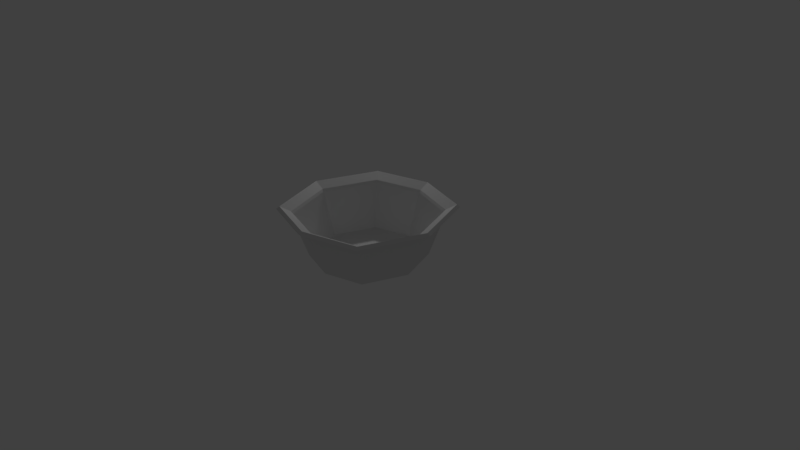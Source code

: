 # Source: Pinico.blend  (saved by Blender 2.79.0; exported with 4.5.12 LTS)
import bpy
from mathutils import Matrix  # noqa: F401  (used for matrix-valued properties, if any)

bpy.ops.wm.read_factory_settings(use_empty=True)
scene = bpy.context.scene
scene.name = 'Scene'

# ---- collections
col_collection_1 = bpy.data.collections.new('Collection 1'); scene.collection.children.link(col_collection_1)

# ---- materials (node trees are filled in below, after node groups)
mat_material = bpy.data.materials.new('Material')
mat_material.alpha_threshold = 0.0
mat_material.use_transparent_shadow = False
mat_material.roughness = 0.5
mat_material.line_color = (0.0, 0.0, 0.0, 1.0)

# ---- material node trees

# ---- world
world_world = bpy.data.worlds.new('World'); scene.world = world_world
world_world.color = (0.05088, 0.05088, 0.05088)
world_world.use_sun_shadow = False
world_world.sun_shadow_jitter_overblur = 0.0
world_world.cycles.sampling_method = 'MANUAL'

# ---- cameras
cam_camera = bpy.data.cameras.new('Camera')
cam_camera.clip_end = 100.0
cam_camera.lens = 35.0
cam_camera.sensor_width = 32.0
cam_camera.sensor_height = 18.0
cam_camera.ortho_scale = 7.314
cam_camera.dof.focus_distance = 0.0
cam_camera.dof.aperture_fstop = 128.0

# ---- lights
light_lamp = bpy.data.lights.new('Lamp', 'POINT')
light_lamp.transmission_factor = 0.0
light_lamp.cutoff_distance = 30.0
light_lamp.energy = 100.0
light_lamp.shadow_buffer_clip_start = 1.001
light_lamp.shadow_soft_size = 0.1
light_lamp.shadow_maximum_resolution = 0.006
light_lamp.use_absolute_resolution = True

# ---- meshes
me_cube = bpy.data.meshes.new('Cube')
me_cube.from_pydata([(0.5119, 0.5712, -0.1643), (0.5119, -0.5712, -0.1643), (-0.5119, -0.5712, -0.1643), (-0.5119, 0.5712, -0.1643), (0.6717, 0.7495, 10.33), (0.6717, -0.7495, 10.33), (-0.6717, -0.7495, 10.33), (-0.6717, 0.7495, 10.33), (0.7243, -2.583e-08, -0.1643), (-0.7243, 1.9e-07, -0.1643), (0.9504, -5.194e-07, 10.33), (-0.9504, 1.038e-07, 10.33), (9.547e-08, 0.7243, -0.1643), (-3.404e-08, -0.7243, -0.1643), (2.208e-07, 0.9504, 10.33), (-4.59e-07, -0.9504, 10.33), (5.23e-08, 8.21e-08, -0.1643), (0.9154, -5.074e-07, 10.33), (0.647, -0.722, 10.33), (2.083e-07, 0.9154, 10.33), (-0.647, 0.722, 10.33), (-4.465e-07, -0.9154, 10.33), (-0.647, -0.722, 10.33), (-0.9154, 9.278e-08, 10.33), (0.647, 0.722, 10.33), (0.6547, 0.7306, 9.731), (0.7012, -4.345e-07, 0.1509), (0.4956, -0.553, 0.1509), (1.298e-07, 0.7012, 0.1509), (-0.4956, 0.553, 0.1509), (-3.718e-07, -0.7012, 0.1509), (-0.4956, -0.553, 0.1509), (-0.7012, 2.524e-08, 0.1509), (0.4956, 0.553, 0.1509), (-1.21e-07, -2.046e-07, 0.1509), (0.6547, -0.7306, 9.731), (-0.6547, -0.7306, 9.731), (-0.6547, 0.7306, 9.731), (-0.9264, 1.099e-07, 9.731), (0.9264, -4.749e-07, 9.731), (2.083e-07, 0.9264, 9.731), (-4.205e-07, -0.9264, 9.731), (-0.632, -0.7053, 9.783), (-4.391e-07, -0.8943, 9.783), (0.8943, -5.002e-07, 9.783), (0.632, 0.7053, 9.783), (0.632, -0.7053, 9.783), (2.006e-07, 0.8943, 9.783), (-0.8943, 8.613e-08, 9.783), (-0.632, 0.7053, 9.783), (0.7692, 0.8583, 10.94), (0.7692, -0.8583, 10.94), (-0.7692, -0.8583, 10.94), (-0.7692, 0.8583, 10.94), (1.088, -5.667e-07, 10.94), (-1.088, 1.469e-07, 10.94), (2.703e-07, 1.088, 10.94), (-5.081e-07, -1.088, 10.94), (1.048, -5.531e-07, 11.53), (0.7408, -0.8267, 11.53), (2.56e-07, 1.048, 11.53), (-0.7408, 0.8267, 11.53), (-4.938e-07, -1.048, 11.53), (-0.7409, -0.8267, 11.53), (-1.048, 1.343e-07, 11.53), (0.7408, 0.8267, 11.53)], [], [(16, 13, 2, 9), (15, 5, 51, 57), (39, 10, 5, 35), (41, 15, 6, 36), (38, 11, 7, 37), (40, 12, 3, 37), (36, 6, 11, 38), (25, 4, 10, 39), (5, 10, 54, 51), (12, 16, 9, 3), (0, 8, 16, 12), (11, 6, 52, 55), (25, 0, 12, 40), (35, 5, 15, 41), (22, 23, 64, 63), (8, 1, 13, 16), (45, 47, 28, 33), (46, 44, 26, 27), (42, 43, 30, 31), (44, 45, 33, 26), (4, 14, 56, 50), (10, 4, 50, 54), (24, 17, 58, 65), (23, 20, 61, 64), (34, 32, 31, 30), (28, 29, 32, 34), (33, 28, 34, 26), (26, 34, 30, 27), (48, 42, 31, 32), (49, 48, 32, 29), (47, 49, 29, 28), (43, 46, 27, 30), (1, 35, 41, 13), (4, 25, 40, 14), (0, 25, 39, 8), (2, 36, 38, 9), (14, 40, 37, 7), (9, 38, 37, 3), (13, 41, 36, 2), (8, 39, 35, 1), (21, 18, 46, 43), (19, 20, 49, 47), (20, 23, 48, 49), (23, 22, 42, 48), (17, 24, 45, 44), (22, 21, 43, 42), (18, 17, 44, 46), (24, 19, 47, 45), (51, 54, 58, 59), (52, 57, 62, 63), (57, 51, 59, 62), (54, 50, 65, 58), (55, 52, 63, 64), (50, 56, 60, 65), (53, 55, 64, 61), (56, 53, 61, 60), (14, 7, 53, 56), (19, 24, 65, 60), (17, 18, 59, 58), (6, 15, 57, 52), (18, 21, 62, 59), (20, 19, 60, 61), (7, 11, 55, 53), (21, 22, 63, 62)])
_uv = me_cube.uv_layers.new(name='UVMap')
_uv.uv.foreach_set('vector', [0.75, 0.1659, 0.7607, 0.2145, 0.7351, 0.2153, 0.717, 0.1816, 0.6801, 0.7488, 0.6463, 0.7489, 0.6391, 0.6968, 0.6779, 0.6966, 0.2037, 0.7896, 0.2033, 0.7389, 0.2495, 0.739, 0.2487, 0.7898, 0.6804, 0.7996, 0.6801, 0.7488, 0.7206, 0.7489, 0.7199, 0.7997, 0.3246, 0.77, 0.3242, 0.7192, 0.3704, 0.7194, 0.3696, 0.7701, 0.5559, 0.3951, 0.5609, 0.6034, 0.521, 0.6036, 0.5049, 0.3952, 0.2905, 0.7701, 0.2893, 0.7194, 0.3242, 0.7192, 0.3246, 0.77, 0.1696, 0.7898, 0.1683, 0.739, 0.2033, 0.7389, 0.2037, 0.7896, 0.2495, 0.739, 0.2033, 0.7389, 0.2006, 0.6867, 0.2535, 0.6869, 0.7393, 0.1173, 0.75, 0.1659, 0.717, 0.1816, 0.7182, 0.1387, 0.7649, 0.1164, 0.7831, 0.1501, 0.75, 0.1659, 0.7393, 0.1173, 0.3242, 0.7192, 0.2893, 0.7194, 0.2815, 0.6672, 0.3215, 0.667, 0.6169, 0.3952, 0.6086, 0.6036, 0.5609, 0.6034, 0.5559, 0.3951, 0.6474, 0.7997, 0.6463, 0.7489, 0.6801, 0.7488, 0.6804, 0.7996, 0.4012, 0.6623, 0.4349, 0.6622, 0.432, 0.7654, 0.3935, 0.7656, 0.7831, 0.1501, 0.7818, 0.1931, 0.7607, 0.2145, 0.75, 0.1659, 0.8387, 0.5685, 0.7798, 0.5683, 0.7848, 0.3951, 0.831, 0.3952, 0.5064, 0.5685, 0.4392, 0.5683, 0.4457, 0.3951, 0.4984, 0.3953, 0.9469, 0.5685, 0.888, 0.5683, 0.893, 0.3951, 0.9392, 0.3952, 0.4392, 0.5683, 0.3883, 0.5685, 0.4058, 0.3953, 0.4457, 0.3951, 0.1187, 0.732, 0.07824, 0.7319, 0.07602, 0.6797, 0.1224, 0.6799, 0.2033, 0.7389, 0.1683, 0.739, 0.1605, 0.6869, 0.2006, 0.6867, 0.5224, 0.692, 0.5561, 0.6918, 0.5533, 0.795, 0.5147, 0.7952, 0.4349, 0.6622, 0.4793, 0.6623, 0.483, 0.7656, 0.432, 0.7654, 0.5208, 0.1765, 0.6291, 0.1249, 0.625, 0.2657, 0.5558, 0.336, 0.4857, 0.01707, 0.5696, 0.01426, 0.6291, 0.1249, 0.5208, 0.1765, 0.4165, 0.08728, 0.4857, 0.01707, 0.5208, 0.1765, 0.4124, 0.2282, 0.4124, 0.2282, 0.5208, 0.1765, 0.5558, 0.336, 0.4719, 0.3388, 0.3211, 0.5683, 0.2702, 0.5685, 0.2877, 0.3953, 0.3276, 0.3951, 0.3883, 0.5685, 0.3211, 0.5683, 0.3276, 0.3951, 0.3803, 0.3953, 0.7798, 0.5683, 0.7306, 0.5685, 0.7462, 0.3952, 0.7848, 0.3951, 0.888, 0.5683, 0.8387, 0.5685, 0.8544, 0.3952, 0.893, 0.3951, 0.6331, 0.6036, 0.6169, 0.3952, 0.6679, 0.3951, 0.673, 0.6034, 0.1187, 0.732, 0.118, 0.7828, 0.07857, 0.7827, 0.07824, 0.7319, 0.04128, 0.6036, 0.02399, 0.3953, 0.0767, 0.3951, 0.08249, 0.6034, 0.1636, 0.6036, 0.1463, 0.3953, 0.199, 0.3951, 0.2048, 0.6034, 0.07824, 0.7319, 0.07857, 0.7827, 0.04558, 0.7828, 0.0444, 0.732, 0.2048, 0.6034, 0.199, 0.3951, 0.2687, 0.3953, 0.2593, 0.6036, 0.673, 0.6034, 0.6679, 0.3951, 0.729, 0.3952, 0.7207, 0.6036, 0.08249, 0.6034, 0.0767, 0.3951, 0.1463, 0.3953, 0.1369, 0.6036, 0.8984, 0.6673, 0.8658, 0.6674, 0.867, 0.621, 0.8988, 0.6209, 0.7968, 0.6687, 0.7642, 0.6689, 0.7654, 0.6225, 0.7972, 0.6224, 0.4793, 0.6623, 0.4349, 0.6622, 0.4354, 0.6159, 0.4788, 0.616, 0.4349, 0.6622, 0.4012, 0.6623, 0.4025, 0.616, 0.4354, 0.6159, 0.5561, 0.6918, 0.5224, 0.692, 0.5237, 0.6456, 0.5566, 0.6455, 0.9374, 0.6674, 0.8984, 0.6673, 0.8988, 0.6209, 0.9369, 0.621, 0.6006, 0.692, 0.5561, 0.6918, 0.5566, 0.6455, 0.6001, 0.6456, 0.8358, 0.6689, 0.7968, 0.6687, 0.7972, 0.6224, 0.8353, 0.6225, 0.2535, 0.6869, 0.2006, 0.6867, 0.2015, 0.6355, 0.2524, 0.6357, 0.7242, 0.6968, 0.6779, 0.6966, 0.6786, 0.6455, 0.7233, 0.6456, 0.6779, 0.6966, 0.6391, 0.6968, 0.6413, 0.6456, 0.6786, 0.6455, 0.2006, 0.6867, 0.1605, 0.6869, 0.1629, 0.6357, 0.2015, 0.6355, 0.3215, 0.667, 0.2815, 0.6672, 0.2839, 0.616, 0.3224, 0.6159, 0.1224, 0.6799, 0.07602, 0.6797, 0.07675, 0.6286, 0.1214, 0.6287, 0.3744, 0.6672, 0.3215, 0.667, 0.3224, 0.6159, 0.3734, 0.616, 0.07602, 0.6797, 0.03727, 0.6799, 0.03943, 0.6287, 0.07675, 0.6286, 0.07824, 0.7319, 0.0444, 0.732, 0.03727, 0.6799, 0.07602, 0.6797, 0.7968, 0.6687, 0.8358, 0.6689, 0.8391, 0.7721, 0.7945, 0.7719, 0.5561, 0.6918, 0.6006, 0.692, 0.6042, 0.7952, 0.5533, 0.795, 0.7206, 0.7489, 0.6801, 0.7488, 0.6779, 0.6966, 0.7242, 0.6968, 0.8658, 0.6674, 0.8984, 0.6673, 0.8961, 0.7705, 0.8587, 0.7706, 0.7642, 0.6689, 0.7968, 0.6687, 0.7945, 0.7719, 0.7572, 0.7721, 0.3704, 0.7194, 0.3242, 0.7192, 0.3215, 0.667, 0.3744, 0.6672, 0.8984, 0.6673, 0.9374, 0.6674, 0.9407, 0.7706, 0.8961, 0.7705])
me_cube.materials.append(mat_material)
me_cube.use_remesh_preserve_volume = False
me_cube.use_remesh_preserve_attributes = False
me_cube.use_mirror_vertex_groups = False
me_cube.update()

# ---- objects
ob_cube = bpy.data.objects.new('Cube', me_cube)
ob_lamp = bpy.data.objects.new('Lamp', light_lamp)
ob_camera = bpy.data.objects.new('Camera', cam_camera)

# ---- transforms, parenting, visibility, modifiers, constraints
ob_cube.location = (0.0, 0.0, 0.0)
ob_cube.scale = (1.0, 1.0, 0.05961)
ob_cube.lock_rotations_4d = False
ob_cube.empty_display_type = 'ARROWS'
ob_cube.lineart.crease_threshold = 0.0
ob_lamp.location = (-2.56, 2.713, 3.32)
ob_lamp.rotation_euler = (0.6503, 0.05522, 1.866)
ob_lamp.lock_rotations_4d = False
ob_lamp.empty_display_type = 'ARROWS'
ob_lamp.color = (0.0, 0.0, 0.0, 0.0)
ob_lamp.lineart.crease_threshold = 0.0
ob_camera.location = (7.481, -6.508, 5.344)
ob_camera.rotation_euler = (1.109, 0.0, 0.8149)
ob_camera.lock_rotations_4d = False
ob_camera.empty_display_type = 'ARROWS'
ob_camera.color = (0.0, 0.0, 0.0, 0.0)
ob_camera.display_type = 'WIRE'
ob_camera.lineart.crease_threshold = 0.0

# ---- collection membership
col_collection_1.objects.link(ob_cube)
col_collection_1.objects.link(ob_lamp)
col_collection_1.objects.link(ob_camera)

# ---- scene / render settings (as saved in the file)
scene.camera = ob_camera
scene.frame_start = 1; scene.frame_end = 250; scene.frame_set(1)
scene.render.engine = 'BLENDER_EEVEE_NEXT'
scene.render.resolution_percentage = 50
scene.render.dither_intensity = 0.0
scene.cycles.use_denoising = False
scene.cycles.samples = 128
scene.cycles.sampling_pattern = 'TABULATED_SOBOL'
scene.cycles.use_adaptive_sampling = False
scene.cycles.use_light_tree = False
scene.cycles.blur_glossy = 0.0
scene.cycles.sample_clamp_indirect = 0.0
scene.view_settings.view_transform = 'Standard'
bpy.context.view_layer.update()
